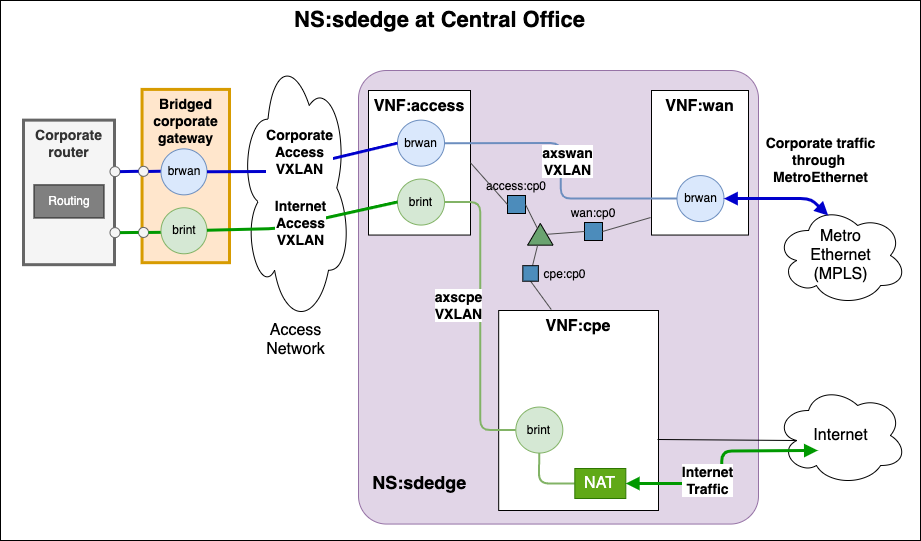

The diagram above was exported from draw.io. Its source (the exported page's mxGraphModel, read from the mxfile embedded in the PNG):
<mxGraphModel dx="1667" dy="1813" grid="1" gridSize="10" guides="1" tooltips="1" connect="1" arrows="1" fold="1" page="1" pageScale="1" pageWidth="1169" pageHeight="827" math="0" shadow="0">
  <root>
    <mxCell id="9lZ4CfhQ0r-OjN7RwUMt-0" />
    <mxCell id="9lZ4CfhQ0r-OjN7RwUMt-1" parent="9lZ4CfhQ0r-OjN7RwUMt-0" />
    <mxCell id="x6N9G4nxDCBEHqkUpCbD-0" value="" style="rounded=0;whiteSpace=wrap;html=1;" parent="9lZ4CfhQ0r-OjN7RwUMt-1" vertex="1">
      <mxGeometry x="140" y="-780" width="920" height="540" as="geometry" />
    </mxCell>
    <mxCell id="_5VAmyW-cGgT7LD9PkM--0" value="&lt;b&gt;&amp;nbsp; &lt;font style=&quot;font-size: 18px&quot;&gt;NS:sdedge&lt;/font&gt;&lt;br&gt;&amp;nbsp;&lt;/b&gt;" style="rounded=1;whiteSpace=wrap;html=1;strokeColor=#9673a6;strokeWidth=1;fillColor=#e1d5e7;fontSize=22;arcSize=7;align=left;verticalAlign=bottom;" parent="9lZ4CfhQ0r-OjN7RwUMt-1" vertex="1">
      <mxGeometry x="498" y="-710" width="400" height="453.55" as="geometry" />
    </mxCell>
    <mxCell id="_5VAmyW-cGgT7LD9PkM--1" value="" style="group" parent="9lZ4CfhQ0r-OjN7RwUMt-1" vertex="1" connectable="0">
      <mxGeometry x="380" y="-730" width="110" height="317" as="geometry" />
    </mxCell>
    <mxCell id="_5VAmyW-cGgT7LD9PkM--2" value="" style="ellipse;shape=cloud;whiteSpace=wrap;html=1;verticalAlign=top;" parent="_5VAmyW-cGgT7LD9PkM--1" vertex="1">
      <mxGeometry width="110" height="274.73333333333335" as="geometry" />
    </mxCell>
    <mxCell id="_5VAmyW-cGgT7LD9PkM--3" value="&lt;span style=&quot;font-family: &amp;#34;helvetica&amp;#34; ; font-size: 16px ; font-style: normal ; font-weight: 400 ; letter-spacing: normal ; text-indent: 0px ; text-transform: none ; word-spacing: 0px ; float: none ; display: inline&quot;&gt;Access&lt;br&gt;Network&lt;br&gt;&lt;/span&gt;" style="text;whiteSpace=wrap;html=1;align=center;" parent="_5VAmyW-cGgT7LD9PkM--1" vertex="1">
      <mxGeometry x="23.57142857142857" y="264.1666666666667" width="62.857142857142854" height="52.83333333333333" as="geometry" />
    </mxCell>
    <mxCell id="_5VAmyW-cGgT7LD9PkM--4" value="&lt;span style=&quot;font-family: &amp;#34;helvetica&amp;#34; ; font-style: normal ; letter-spacing: normal ; text-align: left ; text-indent: 0px ; text-transform: none ; word-spacing: 0px ; float: none ; display: inline&quot;&gt;&lt;font style=&quot;font-size: 14px&quot;&gt;&lt;b&gt;Corporate router&lt;/b&gt;&lt;/font&gt;&lt;/span&gt;" style="rounded=0;whiteSpace=wrap;html=1;fillColor=#f5f5f5;verticalAlign=top;strokeColor=#666666;strokeWidth=3;fontColor=#333333;" parent="9lZ4CfhQ0r-OjN7RwUMt-1" vertex="1">
      <mxGeometry x="163" y="-660.37" width="91" height="144.55" as="geometry" />
    </mxCell>
    <mxCell id="_5VAmyW-cGgT7LD9PkM--5" value="" style="ellipse;whiteSpace=wrap;html=1;aspect=fixed;strokeColor=#666666;fillColor=#f5f5f5;align=center;fontColor=#333333;verticalAlign=bottom;" parent="9lZ4CfhQ0r-OjN7RwUMt-1" vertex="1">
      <mxGeometry x="249.5" y="-613.87" width="10" height="10" as="geometry" />
    </mxCell>
    <mxCell id="_5VAmyW-cGgT7LD9PkM--6" value="" style="ellipse;whiteSpace=wrap;html=1;aspect=fixed;strokeColor=#666666;fillColor=#f5f5f5;align=center;fontColor=#333333;verticalAlign=bottom;" parent="9lZ4CfhQ0r-OjN7RwUMt-1" vertex="1">
      <mxGeometry x="249.5" y="-552.87" width="10" height="10" as="geometry" />
    </mxCell>
    <mxCell id="_5VAmyW-cGgT7LD9PkM--7" value="" style="group" parent="9lZ4CfhQ0r-OjN7RwUMt-1" vertex="1" connectable="0">
      <mxGeometry x="278" y="-691.09" width="91" height="173.27" as="geometry" />
    </mxCell>
    <mxCell id="_5VAmyW-cGgT7LD9PkM--8" value="&lt;span style=&quot;font-family: &amp;#34;helvetica&amp;#34; ; font-style: normal ; letter-spacing: normal ; text-align: left ; text-indent: 0px ; text-transform: none ; word-spacing: 0px ; float: none ; display: inline&quot;&gt;&lt;font style=&quot;font-size: 14px&quot;&gt;&lt;b&gt;Bridged corporate gateway&lt;/b&gt;&lt;/font&gt;&lt;/span&gt;" style="rounded=0;whiteSpace=wrap;html=1;fillColor=#ffe6cc;verticalAlign=top;strokeColor=#d79b00;strokeWidth=3;" parent="_5VAmyW-cGgT7LD9PkM--7" vertex="1">
      <mxGeometry x="3.5454545454545454" width="87.45454545454545" height="173.27000000000004" as="geometry" />
    </mxCell>
    <mxCell id="_5VAmyW-cGgT7LD9PkM--9" value="" style="ellipse;whiteSpace=wrap;html=1;aspect=fixed;strokeColor=#666666;fillColor=#f5f5f5;align=center;fontColor=#333333;verticalAlign=bottom;" parent="_5VAmyW-cGgT7LD9PkM--7" vertex="1">
      <mxGeometry y="138.02696022137664" width="10" height="10" as="geometry" />
    </mxCell>
    <mxCell id="_5VAmyW-cGgT7LD9PkM--10" value="" style="ellipse;whiteSpace=wrap;html=1;aspect=fixed;strokeColor=#666666;fillColor=#f5f5f5;align=center;fontColor=#333333;verticalAlign=bottom;" parent="_5VAmyW-cGgT7LD9PkM--7" vertex="1">
      <mxGeometry y="76.90714008993424" width="10" height="10" as="geometry" />
    </mxCell>
    <mxCell id="BvnbFeOwUyN9pF5QBChQ-1" style="rounded=1;orthogonalLoop=1;jettySize=auto;html=1;exitX=0;exitY=0.5;exitDx=0;exitDy=0;endArrow=none;strokeColor=#009900;strokeWidth=3;fillColor=#a20025;entryX=1;entryY=0.5;entryDx=0;entryDy=0;" parent="_5VAmyW-cGgT7LD9PkM--7" edge="1">
      <mxGeometry relative="1" as="geometry">
        <mxPoint x="10" y="143.05000000000007" as="targetPoint" />
        <mxPoint x="28.5" y="142.85696022137665" as="sourcePoint" />
        <Array as="points" />
      </mxGeometry>
    </mxCell>
    <mxCell id="BvnbFeOwUyN9pF5QBChQ-2" style="rounded=1;orthogonalLoop=1;jettySize=auto;html=1;endArrow=none;strokeColor=#0000CC;strokeWidth=3;fillColor=#a20025;exitX=0;exitY=0.5;exitDx=0;exitDy=0;entryX=1;entryY=0.5;entryDx=0;entryDy=0;" parent="_5VAmyW-cGgT7LD9PkM--7" edge="1">
      <mxGeometry relative="1" as="geometry">
        <mxPoint x="10" y="82.04999999999995" as="targetPoint" />
        <mxPoint x="28.5" y="81.73714008993443" as="sourcePoint" />
      </mxGeometry>
    </mxCell>
    <mxCell id="_5VAmyW-cGgT7LD9PkM--11" value="&lt;span style=&quot;font-family: helvetica; font-size: 16px; font-style: normal; letter-spacing: normal; text-align: left; text-indent: 0px; text-transform: none; word-spacing: 0px; float: none; display: inline;&quot;&gt;VNF:access&lt;/span&gt;" style="rounded=0;whiteSpace=wrap;html=1;fillColor=#FFFFFF;verticalAlign=top;fontStyle=1" parent="9lZ4CfhQ0r-OjN7RwUMt-1" vertex="1">
      <mxGeometry x="508" y="-690" width="102" height="144.55" as="geometry" />
    </mxCell>
    <mxCell id="_5VAmyW-cGgT7LD9PkM--12" value="&lt;span style=&quot;font-family: helvetica; font-size: 16px; font-style: normal; letter-spacing: normal; text-align: left; text-indent: 0px; text-transform: none; word-spacing: 0px; float: none; display: inline;&quot;&gt;VNF:cpe&lt;/span&gt;" style="rounded=0;whiteSpace=wrap;html=1;fillColor=#FFFFFF;verticalAlign=top;fontStyle=1" parent="9lZ4CfhQ0r-OjN7RwUMt-1" vertex="1">
      <mxGeometry x="638.18" y="-470" width="159.82" height="200" as="geometry" />
    </mxCell>
    <mxCell id="_5VAmyW-cGgT7LD9PkM--13" value="brint" style="ellipse;whiteSpace=wrap;html=1;aspect=fixed;fillColor=#d5e8d4;strokeColor=#82b366;" parent="9lZ4CfhQ0r-OjN7RwUMt-1" vertex="1">
      <mxGeometry x="537" y="-601.45" width="47" height="46" as="geometry" />
    </mxCell>
    <mxCell id="_5VAmyW-cGgT7LD9PkM--14" value="" style="endArrow=none;html=1;fontSize=14;fontColor=#00994D;entryX=0.994;entryY=0.645;entryDx=0;entryDy=0;exitX=0.16;exitY=0.55;exitDx=0;exitDy=0;exitPerimeter=0;entryPerimeter=0;" parent="9lZ4CfhQ0r-OjN7RwUMt-1" source="_5VAmyW-cGgT7LD9PkM--26" target="_5VAmyW-cGgT7LD9PkM--12" edge="1">
      <mxGeometry width="50" height="50" relative="1" as="geometry">
        <mxPoint x="890.4399380549945" y="-328.8218831168831" as="sourcePoint" />
        <mxPoint x="797.0410799999997" y="-338.20000000000005" as="targetPoint" />
      </mxGeometry>
    </mxCell>
    <mxCell id="_5VAmyW-cGgT7LD9PkM--15" value="brint" style="ellipse;whiteSpace=wrap;html=1;aspect=fixed;fillColor=#d5e8d4;strokeColor=#82b366;" parent="9lZ4CfhQ0r-OjN7RwUMt-1" vertex="1">
      <mxGeometry x="655.3199999999999" y="-373.45" width="47" height="46" as="geometry" />
    </mxCell>
    <mxCell id="_5VAmyW-cGgT7LD9PkM--16" value="&lt;font face=&quot;helvetica&quot;&gt;&lt;span style=&quot;font-size: 14px&quot;&gt;&lt;b&gt;axscpe&lt;br&gt;VXLAN&lt;/b&gt;&lt;/span&gt;&lt;/font&gt;" style="endArrow=none;html=1;exitX=1;exitY=0.5;exitDx=0;exitDy=0;fillColor=#d5e8d4;strokeColor=#82b366;entryX=0;entryY=0.5;entryDx=0;entryDy=0;fontSize=12;edgeStyle=orthogonalEdgeStyle;strokeWidth=2;" parent="9lZ4CfhQ0r-OjN7RwUMt-1" source="_5VAmyW-cGgT7LD9PkM--13" target="_5VAmyW-cGgT7LD9PkM--15" edge="1">
      <mxGeometry x="-0.0705" y="-22" width="50" height="50" relative="1" as="geometry">
        <mxPoint x="784.16" y="-567.45" as="sourcePoint" />
        <mxPoint x="834.16" y="-617.45" as="targetPoint" />
        <mxPoint as="offset" />
      </mxGeometry>
    </mxCell>
    <mxCell id="_5VAmyW-cGgT7LD9PkM--17" style="rounded=1;orthogonalLoop=1;jettySize=auto;html=1;exitX=0;exitY=0.5;exitDx=0;exitDy=0;entryX=0.5;entryY=1;entryDx=0;entryDy=0;strokeColor=#82b366;fontSize=12;fillColor=#d5e8d4;endArrow=none;elbow=vertical;strokeWidth=2;" parent="9lZ4CfhQ0r-OjN7RwUMt-1" source="_5VAmyW-cGgT7LD9PkM--18" target="_5VAmyW-cGgT7LD9PkM--15" edge="1">
      <mxGeometry relative="1" as="geometry">
        <Array as="points">
          <mxPoint x="678.32" y="-297" />
        </Array>
      </mxGeometry>
    </mxCell>
    <mxCell id="_5VAmyW-cGgT7LD9PkM--18" value="&lt;font style=&quot;font-size: 16px&quot;&gt;NAT&lt;/font&gt;" style="rounded=0;whiteSpace=wrap;html=1;strokeColor=#2D7600;fillColor=#60a917;fontColor=#ffffff;" parent="9lZ4CfhQ0r-OjN7RwUMt-1" vertex="1">
      <mxGeometry x="714.32" y="-312" width="51" height="30" as="geometry" />
    </mxCell>
    <mxCell id="_5VAmyW-cGgT7LD9PkM--19" value="&lt;font style=&quot;font-size: 22px&quot;&gt;&lt;b&gt;NS:sdedge at Central Office&lt;/b&gt;&lt;/font&gt;" style="text;html=1;strokeColor=none;fillColor=none;align=center;verticalAlign=middle;whiteSpace=wrap;rounded=0;" parent="9lZ4CfhQ0r-OjN7RwUMt-1" vertex="1">
      <mxGeometry x="345.36" y="-770" width="469.14" height="20" as="geometry" />
    </mxCell>
    <mxCell id="_5VAmyW-cGgT7LD9PkM--20" value="" style="triangle;whiteSpace=wrap;html=1;rotation=-90;fillColor=#6aa370;strokeColor=#000000;" parent="9lZ4CfhQ0r-OjN7RwUMt-1" vertex="1">
      <mxGeometry x="669" y="-558.9000000000001" width="21.68" height="25.45" as="geometry" />
    </mxCell>
    <mxCell id="_5VAmyW-cGgT7LD9PkM--21" value="brwan" style="ellipse;whiteSpace=wrap;html=1;aspect=fixed;fillColor=#dae8fc;strokeColor=#6c8ebf;" parent="9lZ4CfhQ0r-OjN7RwUMt-1" vertex="1">
      <mxGeometry x="537" y="-660.3699999999999" width="47" height="46" as="geometry" />
    </mxCell>
    <mxCell id="_5VAmyW-cGgT7LD9PkM--22" value="&lt;span style=&quot;font-family: helvetica; font-size: 16px; font-style: normal; letter-spacing: normal; text-align: left; text-indent: 0px; text-transform: none; word-spacing: 0px; float: none; display: inline;&quot;&gt;VNF:wan&lt;/span&gt;" style="rounded=0;whiteSpace=wrap;html=1;fillColor=#FFFFFF;verticalAlign=top;fontStyle=1" parent="9lZ4CfhQ0r-OjN7RwUMt-1" vertex="1">
      <mxGeometry x="791" y="-690" width="97" height="144.55" as="geometry" />
    </mxCell>
    <mxCell id="_5VAmyW-cGgT7LD9PkM--24" value="brwan" style="ellipse;whiteSpace=wrap;html=1;aspect=fixed;fillColor=#dae8fc;strokeColor=#6c8ebf;" parent="9lZ4CfhQ0r-OjN7RwUMt-1" vertex="1">
      <mxGeometry x="816.4999999999999" y="-604.8999999999999" width="47" height="46" as="geometry" />
    </mxCell>
    <mxCell id="_5VAmyW-cGgT7LD9PkM--26" value="&lt;span style=&quot;font-size: 16px&quot;&gt;Internet&lt;/span&gt;" style="ellipse;shape=cloud;whiteSpace=wrap;html=1;" parent="9lZ4CfhQ0r-OjN7RwUMt-1" vertex="1">
      <mxGeometry x="915.32" y="-395" width="131" height="100" as="geometry" />
    </mxCell>
    <mxCell id="_5VAmyW-cGgT7LD9PkM--27" value="&lt;span style=&quot;font-size: 16px&quot;&gt;Metro&lt;br&gt;Ethernet&lt;br&gt;(MPLS)&lt;br&gt;&lt;/span&gt;" style="ellipse;shape=cloud;whiteSpace=wrap;html=1;" parent="9lZ4CfhQ0r-OjN7RwUMt-1" vertex="1">
      <mxGeometry x="915.3199999999999" y="-575" width="131" height="100" as="geometry" />
    </mxCell>
    <mxCell id="_5VAmyW-cGgT7LD9PkM--29" value="&lt;span style=&quot;font-family: &amp;#34;helvetica&amp;#34; ; font-size: 14px ; font-style: normal ; font-weight: 700 ; letter-spacing: normal ; text-align: center ; text-indent: 0px ; text-transform: none ; word-spacing: 0px ; float: none ; display: inline&quot;&gt;axswan&lt;br&gt;VXLAN&lt;/span&gt;" style="endArrow=none;html=1;fillColor=#dae8fc;strokeColor=#6c8ebf;entryX=0;entryY=0.5;entryDx=0;entryDy=0;exitX=1;exitY=0.5;exitDx=0;exitDy=0;fontSize=12;edgeStyle=orthogonalEdgeStyle;strokeWidth=2;" parent="9lZ4CfhQ0r-OjN7RwUMt-1" source="_5VAmyW-cGgT7LD9PkM--21" target="_5VAmyW-cGgT7LD9PkM--24" edge="1">
      <mxGeometry x="-0.188" y="-19" width="50" height="50" relative="1" as="geometry">
        <mxPoint x="675" y="-690" as="sourcePoint" />
        <mxPoint x="797" y="-614.3699999999999" as="targetPoint" />
        <mxPoint x="26" y="18" as="offset" />
      </mxGeometry>
    </mxCell>
    <mxCell id="_5VAmyW-cGgT7LD9PkM--31" style="rounded=1;orthogonalLoop=1;jettySize=auto;html=1;endArrow=none;strokeColor=#0000CC;strokeWidth=3;fillColor=#a20025;exitX=0;exitY=0.5;exitDx=0;exitDy=0;entryX=1;entryY=0.5;entryDx=0;entryDy=0;" parent="9lZ4CfhQ0r-OjN7RwUMt-1" source="_5VAmyW-cGgT7LD9PkM--10" target="_5VAmyW-cGgT7LD9PkM--5" edge="1">
      <mxGeometry relative="1" as="geometry">
        <mxPoint x="209.5" y="-560.54" as="targetPoint" />
        <mxPoint x="236.67499999999995" y="-581.0149999999999" as="sourcePoint" />
      </mxGeometry>
    </mxCell>
    <mxCell id="_5VAmyW-cGgT7LD9PkM--32" style="rounded=1;orthogonalLoop=1;jettySize=auto;html=1;exitX=0;exitY=0.5;exitDx=0;exitDy=0;endArrow=none;strokeColor=#009900;strokeWidth=3;fillColor=#a20025;entryX=1;entryY=0.5;entryDx=0;entryDy=0;" parent="9lZ4CfhQ0r-OjN7RwUMt-1" source="_5VAmyW-cGgT7LD9PkM--9" target="_5VAmyW-cGgT7LD9PkM--6" edge="1">
      <mxGeometry relative="1" as="geometry">
        <mxPoint x="213" y="-534.77" as="targetPoint" />
        <mxPoint x="231.17499999999995" y="-517.7249999999999" as="sourcePoint" />
        <Array as="points" />
      </mxGeometry>
    </mxCell>
    <mxCell id="_5VAmyW-cGgT7LD9PkM--33" value="brint" style="ellipse;whiteSpace=wrap;html=1;aspect=fixed;fillColor=#d5e8d4;strokeColor=#82b366;" parent="9lZ4CfhQ0r-OjN7RwUMt-1" vertex="1">
      <mxGeometry x="300.5" y="-572.73" width="46" height="46" as="geometry" />
    </mxCell>
    <mxCell id="_5VAmyW-cGgT7LD9PkM--34" value="brwan" style="ellipse;whiteSpace=wrap;html=1;aspect=fixed;fillColor=#dae8fc;strokeColor=#6c8ebf;" parent="9lZ4CfhQ0r-OjN7RwUMt-1" vertex="1">
      <mxGeometry x="300.5" y="-631.65" width="46" height="46" as="geometry" />
    </mxCell>
    <mxCell id="_5VAmyW-cGgT7LD9PkM--35" value="&lt;span style=&quot;font-family: &amp;#34;helvetica&amp;#34; ; font-size: 14px ; font-style: normal ; font-weight: 700 ; letter-spacing: normal ; text-align: center ; text-indent: 0px ; text-transform: none ; word-spacing: 0px ; float: none ; display: inline&quot;&gt;Corporate&lt;br&gt;Access&lt;br&gt;VXLAN&lt;/span&gt;" style="endArrow=none;html=1;strokeWidth=3;fillColor=#a20025;strokeColor=#0000CC;entryX=0;entryY=0.5;entryDx=0;entryDy=0;exitX=1;exitY=0.5;exitDx=0;exitDy=0;" parent="9lZ4CfhQ0r-OjN7RwUMt-1" source="_5VAmyW-cGgT7LD9PkM--34" target="_5VAmyW-cGgT7LD9PkM--21" edge="1">
      <mxGeometry x="-0.0206" y="14" width="50" height="50" relative="1" as="geometry">
        <mxPoint x="248" y="-660" as="sourcePoint" />
        <mxPoint x="535.1099999999999" y="-368.15999999999997" as="targetPoint" />
        <Array as="points">
          <mxPoint x="418" y="-609" />
        </Array>
        <mxPoint x="1" as="offset" />
      </mxGeometry>
    </mxCell>
    <mxCell id="_5VAmyW-cGgT7LD9PkM--36" value="&lt;span style=&quot;font-family: &amp;#34;helvetica&amp;#34; ; font-size: 14px ; font-style: normal ; font-weight: 700 ; letter-spacing: normal ; text-align: center ; text-indent: 0px ; text-transform: none ; word-spacing: 0px ; float: none ; display: inline&quot;&gt;Internet&lt;br&gt;Access&lt;br&gt;VXLAN&lt;/span&gt;" style="endArrow=none;html=1;strokeWidth=3;fillColor=#a20025;strokeColor=#009900;entryX=0;entryY=0.5;entryDx=0;entryDy=0;" parent="9lZ4CfhQ0r-OjN7RwUMt-1" source="_5VAmyW-cGgT7LD9PkM--33" target="_5VAmyW-cGgT7LD9PkM--13" edge="1">
      <mxGeometry x="-0.0312" width="50" height="50" relative="1" as="geometry">
        <mxPoint x="248" y="-540" as="sourcePoint" />
        <mxPoint x="515.1099999999999" y="-387.30999999999995" as="targetPoint" />
        <Array as="points">
          <mxPoint x="418" y="-552" />
        </Array>
        <mxPoint as="offset" />
      </mxGeometry>
    </mxCell>
    <mxCell id="_5VAmyW-cGgT7LD9PkM--37" value="&lt;font face=&quot;helvetica&quot;&gt;&lt;span style=&quot;font-size: 14px&quot;&gt;&lt;b&gt;Corporate traffic&lt;br&gt;through&amp;nbsp;&lt;br&gt;MetroEthernet&lt;br&gt;&lt;/b&gt;&lt;/span&gt;&lt;/font&gt;" style="endArrow=block;html=1;strokeWidth=3;fillColor=#a20025;strokeColor=#0000CC;entryX=0.4;entryY=0.1;entryDx=0;entryDy=0;entryPerimeter=0;endFill=1;startFill=1;startArrow=block;exitX=1;exitY=0.5;exitDx=0;exitDy=0;" parent="9lZ4CfhQ0r-OjN7RwUMt-1" target="_5VAmyW-cGgT7LD9PkM--27" edge="1" source="_5VAmyW-cGgT7LD9PkM--24">
      <mxGeometry x="0.5578" y="39" width="50" height="50" relative="1" as="geometry">
        <mxPoint x="900" y="-618" as="sourcePoint" />
        <mxPoint x="1008.7500000000034" y="-740.0000000000001" as="targetPoint" />
        <Array as="points">
          <mxPoint x="950" y="-582" />
        </Array>
        <mxPoint x="-17" y="-10" as="offset" />
      </mxGeometry>
    </mxCell>
    <mxCell id="_5VAmyW-cGgT7LD9PkM--38" value="" style="group" parent="9lZ4CfhQ0r-OjN7RwUMt-1" vertex="1" connectable="0">
      <mxGeometry x="616" y="-608" width="80" height="41" as="geometry" />
    </mxCell>
    <mxCell id="_5VAmyW-cGgT7LD9PkM--39" value="" style="whiteSpace=wrap;html=1;aspect=fixed;strokeColor=#000000;fillColor=#4c8cbb;verticalAlign=bottom;" parent="_5VAmyW-cGgT7LD9PkM--38" vertex="1">
      <mxGeometry x="31" y="23" width="18" height="18" as="geometry" />
    </mxCell>
    <mxCell id="_5VAmyW-cGgT7LD9PkM--40" value="&lt;span style=&quot;font-family: &amp;#34;helvetica&amp;#34; ; font-size: 12px ; font-style: normal ; font-weight: 400 ; letter-spacing: normal ; text-indent: 0px ; text-transform: none ; word-spacing: 0px ; float: none ; display: inline&quot;&gt;access:cp0&lt;/span&gt;" style="text;whiteSpace=wrap;html=1;align=center;" parent="_5VAmyW-cGgT7LD9PkM--38" vertex="1">
      <mxGeometry width="80" height="30" as="geometry" />
    </mxCell>
    <mxCell id="_5VAmyW-cGgT7LD9PkM--41" value="" style="endArrow=none;html=1;fontSize=14;fontColor=#00994D;strokeColor=#4D4D4D;exitX=0;exitY=0.5;exitDx=0;exitDy=0;entryX=1;entryY=0.5;entryDx=0;entryDy=0;" parent="9lZ4CfhQ0r-OjN7RwUMt-1" source="_5VAmyW-cGgT7LD9PkM--39" target="_5VAmyW-cGgT7LD9PkM--11" edge="1">
      <mxGeometry width="50" height="50" relative="1" as="geometry">
        <mxPoint x="634" y="-588.079203539823" as="sourcePoint" />
        <mxPoint x="584" y="-599.6111842105263" as="targetPoint" />
      </mxGeometry>
    </mxCell>
    <mxCell id="_5VAmyW-cGgT7LD9PkM--42" value="" style="endArrow=none;html=1;fontSize=14;fontColor=#00994D;strokeColor=#4D4D4D;exitX=1;exitY=0.5;exitDx=0;exitDy=0;" parent="9lZ4CfhQ0r-OjN7RwUMt-1" source="_5VAmyW-cGgT7LD9PkM--39" target="_5VAmyW-cGgT7LD9PkM--20" edge="1">
      <mxGeometry width="50" height="50" relative="1" as="geometry">
        <mxPoint x="649" y="-579" as="sourcePoint" />
        <mxPoint x="738" y="-560" as="targetPoint" />
      </mxGeometry>
    </mxCell>
    <mxCell id="_5VAmyW-cGgT7LD9PkM--43" value="" style="group" parent="9lZ4CfhQ0r-OjN7RwUMt-1" vertex="1" connectable="0">
      <mxGeometry x="693" y="-581" width="80" height="41" as="geometry" />
    </mxCell>
    <mxCell id="_5VAmyW-cGgT7LD9PkM--44" value="" style="whiteSpace=wrap;html=1;aspect=fixed;strokeColor=#000000;fillColor=#4c8cbb;verticalAlign=bottom;" parent="_5VAmyW-cGgT7LD9PkM--43" vertex="1">
      <mxGeometry x="31" y="23" width="18" height="18" as="geometry" />
    </mxCell>
    <mxCell id="_5VAmyW-cGgT7LD9PkM--45" value="&lt;span style=&quot;font-family: &amp;#34;helvetica&amp;#34; ; font-size: 12px ; font-style: normal ; font-weight: 400 ; letter-spacing: normal ; text-indent: 0px ; text-transform: none ; word-spacing: 0px ; float: none ; display: inline&quot;&gt;wan:cp0&lt;/span&gt;" style="text;whiteSpace=wrap;html=1;align=center;" parent="_5VAmyW-cGgT7LD9PkM--43" vertex="1">
      <mxGeometry width="80" height="30" as="geometry" />
    </mxCell>
    <mxCell id="_5VAmyW-cGgT7LD9PkM--46" value="" style="endArrow=none;html=1;fontSize=14;fontColor=#00994D;strokeColor=#4D4D4D;exitX=0;exitY=0.5;exitDx=0;exitDy=0;entryX=0.5;entryY=1;entryDx=0;entryDy=0;" parent="9lZ4CfhQ0r-OjN7RwUMt-1" source="_5VAmyW-cGgT7LD9PkM--44" target="_5VAmyW-cGgT7LD9PkM--20" edge="1">
      <mxGeometry width="50" height="50" relative="1" as="geometry">
        <mxPoint x="730" y="-560.079203539823" as="sourcePoint" />
        <mxPoint x="680" y="-570.6497641509434" as="targetPoint" />
      </mxGeometry>
    </mxCell>
    <mxCell id="_5VAmyW-cGgT7LD9PkM--47" value="" style="endArrow=none;html=1;fontSize=14;fontColor=#00994D;strokeColor=#4D4D4D;exitX=1;exitY=0.5;exitDx=0;exitDy=0;entryX=-0.01;entryY=0.879;entryDx=0;entryDy=0;entryPerimeter=0;" parent="9lZ4CfhQ0r-OjN7RwUMt-1" source="_5VAmyW-cGgT7LD9PkM--44" target="_5VAmyW-cGgT7LD9PkM--22" edge="1">
      <mxGeometry width="50" height="50" relative="1" as="geometry">
        <mxPoint x="745" y="-551" as="sourcePoint" />
        <mxPoint x="813.3499049011691" y="-532.66134485323" as="targetPoint" />
      </mxGeometry>
    </mxCell>
    <mxCell id="_5VAmyW-cGgT7LD9PkM--48" value="" style="endArrow=none;html=1;fontSize=14;fontColor=#00994D;strokeColor=#4D4D4D;exitX=0.5;exitY=1;exitDx=0;exitDy=0;entryX=0.5;entryY=0;entryDx=0;entryDy=0;" parent="9lZ4CfhQ0r-OjN7RwUMt-1" source="_5VAmyW-cGgT7LD9PkM--51" edge="1">
      <mxGeometry width="50" height="50" relative="1" as="geometry">
        <mxPoint x="634.12" y="-527.0392035398229" as="sourcePoint" />
        <mxPoint x="690.7450000000003" y="-471" as="targetPoint" />
      </mxGeometry>
    </mxCell>
    <mxCell id="_5VAmyW-cGgT7LD9PkM--49" value="" style="endArrow=none;html=1;fontSize=14;fontColor=#00994D;strokeColor=#4D4D4D;" parent="9lZ4CfhQ0r-OjN7RwUMt-1" source="_5VAmyW-cGgT7LD9PkM--51" target="_5VAmyW-cGgT7LD9PkM--20" edge="1">
      <mxGeometry width="50" height="50" relative="1" as="geometry">
        <mxPoint x="709.8" y="-517.96" as="sourcePoint" />
        <mxPoint x="755.8" y="-551.001282051282" as="targetPoint" />
      </mxGeometry>
    </mxCell>
    <mxCell id="_5VAmyW-cGgT7LD9PkM--54" value="&lt;font face=&quot;helvetica&quot;&gt;&lt;span style=&quot;font-size: 14px&quot;&gt;&lt;b&gt;Internet&lt;br&gt;Traffic&lt;/b&gt;&lt;/span&gt;&lt;/font&gt;" style="endArrow=block;html=1;strokeWidth=3;fillColor=#a20025;strokeColor=#009900;entryX=1;entryY=0.5;entryDx=0;entryDy=0;edgeStyle=orthogonalEdgeStyle;startArrow=block;startFill=1;endFill=1;" parent="9lZ4CfhQ0r-OjN7RwUMt-1" target="_5VAmyW-cGgT7LD9PkM--18" edge="1">
      <mxGeometry x="0.2711" y="-3" width="50" height="50" relative="1" as="geometry">
        <mxPoint x="957.3200000000002" y="-330" as="sourcePoint" />
        <mxPoint x="808.3199999999998" y="-290" as="targetPoint" />
        <mxPoint as="offset" />
      </mxGeometry>
    </mxCell>
    <mxCell id="_5VAmyW-cGgT7LD9PkM--55" value="&lt;font style=&quot;font-size: 12px&quot;&gt;Routing&lt;/font&gt;" style="rounded=0;whiteSpace=wrap;html=1;strokeColor=#1A1A1A;fillColor=#808080;fontColor=#ffffff;" parent="9lZ4CfhQ0r-OjN7RwUMt-1" vertex="1">
      <mxGeometry x="173.5" y="-595.6" width="70" height="33.09" as="geometry" />
    </mxCell>
    <mxCell id="k_IL30c9EfR9gjzi5ak9-2" value="" style="group" parent="9lZ4CfhQ0r-OjN7RwUMt-1" vertex="1" connectable="0">
      <mxGeometry x="662.3230995550985" y="-520" width="68.53690044490156" height="25.889999999999986" as="geometry" />
    </mxCell>
    <mxCell id="_5VAmyW-cGgT7LD9PkM--51" value="" style="whiteSpace=wrap;html=1;aspect=fixed;strokeColor=#000000;fillColor=#4c8cbb;verticalAlign=bottom;" parent="k_IL30c9EfR9gjzi5ak9-2" vertex="1">
      <mxGeometry y="5.176733985330088" width="15.533999999999997" height="15.533999999999997" as="geometry" />
    </mxCell>
    <mxCell id="_5VAmyW-cGgT7LD9PkM--52" value="&lt;span style=&quot;font-family: &amp;#34;helvetica&amp;#34; ; font-size: 12px ; font-style: normal ; font-weight: 400 ; letter-spacing: normal ; text-indent: 0px ; text-transform: none ; word-spacing: 0px ; float: none ; display: inline&quot;&gt;cpe:cp0&lt;/span&gt;" style="text;whiteSpace=wrap;html=1;align=center;" parent="k_IL30c9EfR9gjzi5ak9-2" vertex="1">
      <mxGeometry x="15.536900444901562" width="53" height="25.89" as="geometry" />
    </mxCell>
  </root>
</mxGraphModel>